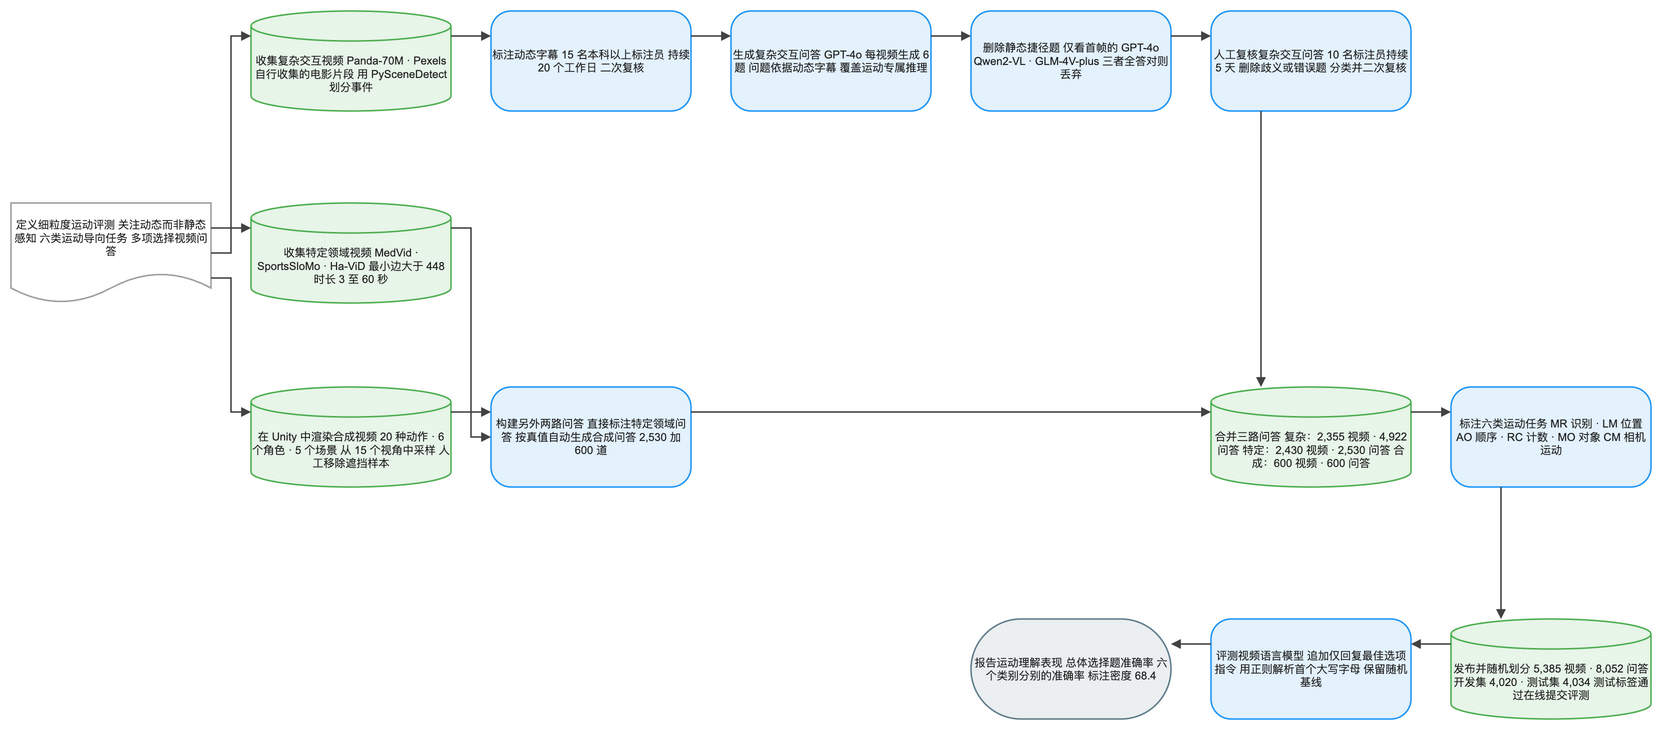

The diagram above was exported from draw.io. Its source (the exported page's mxGraphModel, read from the mxfile embedded in the PNG):
<mxGraphModel dx="1120" dy="720" grid="1" gridSize="8" guides="1" tooltips="1" connect="1" arrows="1" fold="1" page="1" pageScale="1" pageWidth="1640" pageHeight="784" math="1" background="#FFFFFF">
  <root>
    <mxCell id="0" />
    <mxCell id="1" parent="0" />
    <mxCell id="2" value="定义细粒度运动评测 关注动态而非静态感知 六类运动导向任务 多项选择视频问答" style="shape=document;boundedLbl=1;html=1;whiteSpace=wrap;fillColor=#FFFFFF;strokeColor=#9E9E9E;strokeWidth=1.5;fontColor=#212121;fontSize=11;fontFamily=Arial, Helvetica, sans-serif;verticalAlign=middle;align=center" vertex="1" parent="1">
      <mxGeometry x="-80" y="184" width="200" height="100" as="geometry" />
    </mxCell>
    <mxCell id="3" value="收集复杂交互视频 Panda-70M · Pexels 自行收集的电影片段 用 PySceneDetect 划分事件" style="shape=cylinder3;boundedLbl=1;backgroundOutline=1;size=15;html=1;whiteSpace=wrap;fillColor=#E8F5E9;strokeColor=#4CAF50;strokeWidth=1.5;fontColor=#212121;fontSize=11;fontFamily=Arial, Helvetica, sans-serif;verticalAlign=middle;align=center" vertex="1" parent="1">
      <mxGeometry x="160" y="-8" width="200" height="100" as="geometry" />
    </mxCell>
    <mxCell id="4" value="收集特定领域视频 MedVid · SportsSloMo · Ha-ViD 最小边大于 448 时长 3 至 60 秒" style="shape=cylinder3;boundedLbl=1;backgroundOutline=1;size=15;html=1;whiteSpace=wrap;fillColor=#E8F5E9;strokeColor=#4CAF50;strokeWidth=1.5;fontColor=#212121;fontSize=11;fontFamily=Arial, Helvetica, sans-serif;verticalAlign=middle;align=center" vertex="1" parent="1">
      <mxGeometry x="160" y="184" width="200" height="100" as="geometry" />
    </mxCell>
    <mxCell id="5" value="在 Unity 中渲染合成视频 20 种动作 · 6 个角色 · 5 个场景 从 15 个视角中采样 人工移除遮挡样本" style="shape=cylinder3;boundedLbl=1;backgroundOutline=1;size=15;html=1;whiteSpace=wrap;fillColor=#E8F5E9;strokeColor=#4CAF50;strokeWidth=1.5;fontColor=#212121;fontSize=11;fontFamily=Arial, Helvetica, sans-serif;verticalAlign=middle;align=center" vertex="1" parent="1">
      <mxGeometry x="160" y="368" width="200" height="100" as="geometry" />
    </mxCell>
    <mxCell id="6" value="标注动态字幕 15 名本科以上标注员 持续 20 个工作日 二次复核" style="rounded=1;arcSize=20;html=1;whiteSpace=wrap;fillColor=#E3F2FD;strokeColor=#2196F3;strokeWidth=1.5;fontColor=#212121;fontSize=11;fontFamily=Arial, Helvetica, sans-serif;verticalAlign=middle;align=center" vertex="1" parent="1">
      <mxGeometry x="400" y="-8" width="200" height="100" as="geometry" />
    </mxCell>
    <mxCell id="7" value="生成复杂交互问答 GPT-4o 每视频生成 6 题 问题依据动态字幕 覆盖运动专属推理" style="rounded=1;arcSize=20;html=1;whiteSpace=wrap;fillColor=#E3F2FD;strokeColor=#2196F3;strokeWidth=1.5;fontColor=#212121;fontSize=11;fontFamily=Arial, Helvetica, sans-serif;verticalAlign=middle;align=center" vertex="1" parent="1">
      <mxGeometry x="640" y="-8" width="200" height="100" as="geometry" />
    </mxCell>
    <mxCell id="8" value="删除静态捷径题 仅看首帧的 GPT-4o Qwen2-VL · GLM-4V-plus 三者全答对则丢弃" style="rounded=1;arcSize=20;html=1;whiteSpace=wrap;fillColor=#E3F2FD;strokeColor=#2196F3;strokeWidth=1.5;fontColor=#212121;fontSize=11;fontFamily=Arial, Helvetica, sans-serif;verticalAlign=middle;align=center" vertex="1" parent="1">
      <mxGeometry x="880" y="-8" width="200" height="100" as="geometry" />
    </mxCell>
    <mxCell id="9" value="人工复核复杂交互问答 10 名标注员持续 5 天 删除歧义或错误题 分类并二次复核" style="rounded=1;arcSize=20;html=1;whiteSpace=wrap;fillColor=#E3F2FD;strokeColor=#2196F3;strokeWidth=1.5;fontColor=#212121;fontSize=11;fontFamily=Arial, Helvetica, sans-serif;verticalAlign=middle;align=center" vertex="1" parent="1">
      <mxGeometry x="1120" y="-8" width="200" height="100" as="geometry" />
    </mxCell>
    <mxCell id="10" value="构建另外两路问答 直接标注特定领域问答 按真值自动生成合成问答 2,530 加 600 道" style="rounded=1;arcSize=20;html=1;whiteSpace=wrap;fillColor=#E3F2FD;strokeColor=#2196F3;strokeWidth=1.5;fontColor=#212121;fontSize=11;fontFamily=Arial, Helvetica, sans-serif;verticalAlign=middle;align=center" vertex="1" parent="1">
      <mxGeometry x="400" y="368" width="200" height="100" as="geometry" />
    </mxCell>
    <mxCell id="11" value="合并三路问答 复杂：2,355 视频 · 4,922 问答 特定：2,430 视频 · 2,530 问答 合成：600 视频 · 600 问答" style="shape=cylinder3;boundedLbl=1;backgroundOutline=1;size=15;html=1;whiteSpace=wrap;fillColor=#E8F5E9;strokeColor=#4CAF50;strokeWidth=1.5;fontColor=#212121;fontSize=11;fontFamily=Arial, Helvetica, sans-serif;verticalAlign=middle;align=center" vertex="1" parent="1">
      <mxGeometry x="1120" y="368" width="200" height="100" as="geometry" />
    </mxCell>
    <mxCell id="12" value="标注六类运动任务 MR 识别 · LM 位置 AO 顺序 · RC 计数 · MO 对象 CM 相机运动" style="rounded=1;arcSize=20;html=1;whiteSpace=wrap;fillColor=#E3F2FD;strokeColor=#2196F3;strokeWidth=1.5;fontColor=#212121;fontSize=11;fontFamily=Arial, Helvetica, sans-serif;verticalAlign=middle;align=center" vertex="1" parent="1">
      <mxGeometry x="1360" y="368" width="200" height="100" as="geometry" />
    </mxCell>
    <mxCell id="13" value="发布并随机划分 5,385 视频 · 8,052 问答 开发集 4,020 · 测试集 4,034 测试标签通过在线提交评测" style="shape=cylinder3;boundedLbl=1;backgroundOutline=1;size=15;html=1;whiteSpace=wrap;fillColor=#E8F5E9;strokeColor=#4CAF50;strokeWidth=1.5;fontColor=#212121;fontSize=11;fontFamily=Arial, Helvetica, sans-serif;verticalAlign=middle;align=center" vertex="1" parent="1">
      <mxGeometry x="1360" y="600" width="200" height="100" as="geometry" />
    </mxCell>
    <mxCell id="14" value="评测视频语言模型 追加仅回复最佳选项指令 用正则解析首个大写字母 保留随机基线" style="rounded=1;arcSize=20;html=1;whiteSpace=wrap;fillColor=#E3F2FD;strokeColor=#2196F3;strokeWidth=1.5;fontColor=#212121;fontSize=11;fontFamily=Arial, Helvetica, sans-serif;verticalAlign=middle;align=center" vertex="1" parent="1">
      <mxGeometry x="1120" y="600" width="200" height="100" as="geometry" />
    </mxCell>
    <mxCell id="15" value="报告运动理解表现 总体选择题准确率 六个类别分别的准确率 标注密度 68.4" style="rounded=1;arcSize=50;html=1;whiteSpace=wrap;fillColor=#ECEFF1;strokeColor=#607D8B;strokeWidth=1.5;fontColor=#212121;fontSize=11;fontFamily=Arial, Helvetica, sans-serif;verticalAlign=middle;align=center" vertex="1" parent="1">
      <mxGeometry x="880" y="600" width="200" height="100" as="geometry" />
    </mxCell>
    <mxCell id="16" value="" style="edgeStyle=orthogonalEdgeStyle;rounded=0;orthogonalLoop=1;jettySize=auto;html=1;strokeColor=#424242;strokeWidth=1.5;endArrow=block;endFill=1;exitX=1;exitY=0.25;exitDx=0;exitDy=0;entryX=0;entryY=0.25;entryDx=0;entryDy=0;jumpStyle=arc;jumpSize=8" edge="1" parent="1" source="2" target="3">
      <mxGeometry relative="1" as="geometry" />
    </mxCell>
    <mxCell id="17" value="" style="edgeStyle=orthogonalEdgeStyle;rounded=0;orthogonalLoop=1;jettySize=auto;html=1;strokeColor=#424242;strokeWidth=1.5;endArrow=block;endFill=1;exitX=1;exitY=0.5;exitDx=0;exitDy=0;entryX=0;entryY=0.25;entryDx=0;entryDy=0;jumpStyle=arc;jumpSize=8" edge="1" parent="1" source="2" target="4">
      <mxGeometry relative="1" as="geometry" />
    </mxCell>
    <mxCell id="18" value="" style="edgeStyle=orthogonalEdgeStyle;rounded=0;orthogonalLoop=1;jettySize=auto;html=1;strokeColor=#424242;strokeWidth=1.5;endArrow=block;endFill=1;exitX=1;exitY=0.75;exitDx=0;exitDy=0;entryX=0;entryY=0.25;entryDx=0;entryDy=0;jumpStyle=arc;jumpSize=8" edge="1" parent="1" source="2" target="5">
      <mxGeometry relative="1" as="geometry" />
    </mxCell>
    <mxCell id="19" value="" style="edgeStyle=orthogonalEdgeStyle;rounded=0;orthogonalLoop=1;jettySize=auto;html=1;strokeColor=#424242;strokeWidth=1.5;endArrow=block;endFill=1;exitX=1;exitY=0.25;exitDx=0;exitDy=0;entryX=0;entryY=0.25;entryDx=0;entryDy=0;jumpStyle=arc;jumpSize=8" edge="1" parent="1" source="3" target="6">
      <mxGeometry relative="1" as="geometry" />
    </mxCell>
    <mxCell id="20" value="" style="edgeStyle=orthogonalEdgeStyle;rounded=0;orthogonalLoop=1;jettySize=auto;html=1;strokeColor=#424242;strokeWidth=1.5;endArrow=block;endFill=1;exitX=1;exitY=0.25;exitDx=0;exitDy=0;entryX=0;entryY=0.25;entryDx=0;entryDy=0;jumpStyle=arc;jumpSize=8" edge="1" parent="1" source="6" target="7">
      <mxGeometry relative="1" as="geometry" />
    </mxCell>
    <mxCell id="21" value="" style="edgeStyle=orthogonalEdgeStyle;rounded=0;orthogonalLoop=1;jettySize=auto;html=1;strokeColor=#424242;strokeWidth=1.5;endArrow=block;endFill=1;exitX=1;exitY=0.25;exitDx=0;exitDy=0;entryX=0;entryY=0.25;entryDx=0;entryDy=0;jumpStyle=arc;jumpSize=8" edge="1" parent="1" source="7" target="8">
      <mxGeometry relative="1" as="geometry" />
    </mxCell>
    <mxCell id="22" value="" style="edgeStyle=orthogonalEdgeStyle;rounded=0;orthogonalLoop=1;jettySize=auto;html=1;strokeColor=#424242;strokeWidth=1.5;endArrow=block;endFill=1;exitX=1;exitY=0.25;exitDx=0;exitDy=0;entryX=0;entryY=0.25;entryDx=0;entryDy=0;jumpStyle=arc;jumpSize=8" edge="1" parent="1" source="8" target="9">
      <mxGeometry relative="1" as="geometry" />
    </mxCell>
    <mxCell id="23" value="" style="edgeStyle=orthogonalEdgeStyle;rounded=0;orthogonalLoop=1;jettySize=auto;html=1;strokeColor=#424242;strokeWidth=1.5;endArrow=block;endFill=1;exitX=1;exitY=0.25;exitDx=0;exitDy=0;entryX=0;entryY=0.25;entryDx=0;entryDy=0;jumpStyle=arc;jumpSize=8" edge="1" parent="1" source="4" target="10">
      <mxGeometry relative="1" as="geometry" />
    </mxCell>
    <mxCell id="24" value="" style="edgeStyle=orthogonalEdgeStyle;rounded=0;orthogonalLoop=1;jettySize=auto;html=1;strokeColor=#424242;strokeWidth=1.5;endArrow=block;endFill=1;exitX=1;exitY=0.25;exitDx=0;exitDy=0;entryX=0;entryY=0.5;entryDx=0;entryDy=0;jumpStyle=arc;jumpSize=8" edge="1" parent="1" source="5" target="10">
      <mxGeometry relative="1" as="geometry" />
    </mxCell>
    <mxCell id="25" value="" style="edgeStyle=orthogonalEdgeStyle;rounded=0;orthogonalLoop=1;jettySize=auto;html=1;strokeColor=#424242;strokeWidth=1.5;endArrow=block;endFill=1;exitX=0.25;exitY=1;exitDx=0;exitDy=0;entryX=0.25;entryY=0;entryDx=0;entryDy=0;jumpStyle=arc;jumpSize=8" edge="1" parent="1" source="9" target="11">
      <mxGeometry relative="1" as="geometry" />
    </mxCell>
    <mxCell id="26" value="" style="edgeStyle=orthogonalEdgeStyle;rounded=0;orthogonalLoop=1;jettySize=auto;html=1;strokeColor=#424242;strokeWidth=1.5;endArrow=block;endFill=1;exitX=1;exitY=0.25;exitDx=0;exitDy=0;entryX=0;entryY=0.25;entryDx=0;entryDy=0;jumpStyle=arc;jumpSize=8" edge="1" parent="1" source="10" target="11">
      <mxGeometry relative="1" as="geometry" />
    </mxCell>
    <mxCell id="27" value="" style="edgeStyle=orthogonalEdgeStyle;rounded=0;orthogonalLoop=1;jettySize=auto;html=1;strokeColor=#424242;strokeWidth=1.5;endArrow=block;endFill=1;exitX=1;exitY=0.25;exitDx=0;exitDy=0;entryX=0;entryY=0.25;entryDx=0;entryDy=0;jumpStyle=arc;jumpSize=8" edge="1" parent="1" source="11" target="12">
      <mxGeometry relative="1" as="geometry" />
    </mxCell>
    <mxCell id="28" value="" style="edgeStyle=orthogonalEdgeStyle;rounded=0;orthogonalLoop=1;jettySize=auto;html=1;strokeColor=#424242;strokeWidth=1.5;endArrow=block;endFill=1;exitX=0.25;exitY=1;exitDx=0;exitDy=0;entryX=0.25;entryY=0;entryDx=0;entryDy=0;jumpStyle=arc;jumpSize=8" edge="1" parent="1" source="12" target="13">
      <mxGeometry relative="1" as="geometry" />
    </mxCell>
    <mxCell id="29" value="" style="edgeStyle=orthogonalEdgeStyle;rounded=0;orthogonalLoop=1;jettySize=auto;html=1;strokeColor=#424242;strokeWidth=1.5;endArrow=block;endFill=1;exitX=0;exitY=0.25;exitDx=0;exitDy=0;entryX=1;entryY=0.25;entryDx=0;entryDy=0;jumpStyle=arc;jumpSize=8" edge="1" parent="1" source="13" target="14">
      <mxGeometry relative="1" as="geometry" />
    </mxCell>
    <mxCell id="30" value="" style="edgeStyle=orthogonalEdgeStyle;rounded=0;orthogonalLoop=1;jettySize=auto;html=1;strokeColor=#424242;strokeWidth=1.5;endArrow=block;endFill=1;exitX=0;exitY=0.25;exitDx=0;exitDy=0;entryX=1;entryY=0.25;entryDx=0;entryDy=0;jumpStyle=arc;jumpSize=8" edge="1" parent="1" source="14" target="15">
      <mxGeometry relative="1" as="geometry" />
    </mxCell>
  </root>
</mxGraphModel>